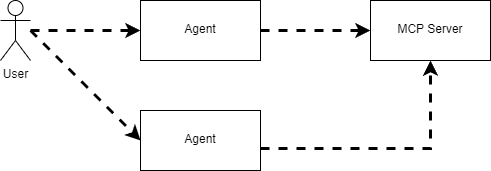

The diagram above was exported from draw.io. Its source (the exported page's mxGraphModel, read from the mxfile embedded in the PNG):
<mxGraphModel dx="693" dy="577" grid="1" gridSize="10" guides="1" tooltips="1" connect="1" arrows="1" fold="1" page="1" pageScale="1" pageWidth="850" pageHeight="1100" math="0" shadow="0">
  <root>
    <mxCell id="0" />
    <mxCell id="1" parent="0" />
    <mxCell id="aVN4WHolgnQnMbO9C0RO-4" value="" style="rounded=0;whiteSpace=wrap;html=1;" parent="1" vertex="1">
      <mxGeometry x="480" y="240" width="120" height="60" as="geometry" />
    </mxCell>
    <mxCell id="aVN4WHolgnQnMbO9C0RO-1" value="" style="rounded=0;whiteSpace=wrap;html=1;" parent="1" vertex="1">
      <mxGeometry x="250" y="240" width="120" height="60" as="geometry" />
    </mxCell>
    <mxCell id="aVN4WHolgnQnMbO9C0RO-2" value="Agent" style="text;html=1;align=center;verticalAlign=middle;whiteSpace=wrap;rounded=0;" parent="1" vertex="1">
      <mxGeometry x="265" y="254" width="90" height="30" as="geometry" />
    </mxCell>
    <mxCell id="aVN4WHolgnQnMbO9C0RO-3" value="MCP Server" style="text;whiteSpace=wrap;align=center;" parent="1" vertex="1">
      <mxGeometry x="495" y="255" width="90" height="30" as="geometry" />
    </mxCell>
    <mxCell id="CsBxFU0ll_3dslrYg9mX-1" value="User" style="shape=umlActor;verticalLabelPosition=bottom;verticalAlign=top;html=1;outlineConnect=0;" parent="1" vertex="1">
      <mxGeometry x="110" y="240" width="30" height="60" as="geometry" />
    </mxCell>
    <mxCell id="MGi1t14IO0t5gAubtUnw-1" value="" style="rounded=0;whiteSpace=wrap;html=1;" vertex="1" parent="1">
      <mxGeometry x="250" y="350" width="120" height="60" as="geometry" />
    </mxCell>
    <mxCell id="MGi1t14IO0t5gAubtUnw-2" value="Agent" style="text;html=1;align=center;verticalAlign=middle;whiteSpace=wrap;rounded=0;" vertex="1" parent="1">
      <mxGeometry x="265" y="364" width="90" height="30" as="geometry" />
    </mxCell>
    <mxCell id="MGi1t14IO0t5gAubtUnw-3" value="" style="endArrow=classic;html=1;rounded=0;entryX=0;entryY=0.5;entryDx=0;entryDy=0;strokeWidth=3;dashed=1;" edge="1" parent="1" source="CsBxFU0ll_3dslrYg9mX-1" target="aVN4WHolgnQnMbO9C0RO-1">
      <mxGeometry width="50" height="50" relative="1" as="geometry">
        <mxPoint x="150" y="430" as="sourcePoint" />
        <mxPoint x="200" y="380" as="targetPoint" />
      </mxGeometry>
    </mxCell>
    <mxCell id="MGi1t14IO0t5gAubtUnw-4" value="" style="endArrow=classic;html=1;rounded=0;entryX=0;entryY=0.5;entryDx=0;entryDy=0;strokeWidth=3;dashed=1;" edge="1" parent="1" target="aVN4WHolgnQnMbO9C0RO-4">
      <mxGeometry width="50" height="50" relative="1" as="geometry">
        <mxPoint x="370" y="270" as="sourcePoint" />
        <mxPoint x="260" y="280" as="targetPoint" />
      </mxGeometry>
    </mxCell>
    <mxCell id="MGi1t14IO0t5gAubtUnw-5" value="" style="endArrow=classic;html=1;rounded=0;entryX=0.5;entryY=1;entryDx=0;entryDy=0;strokeWidth=3;dashed=1;exitX=1;exitY=0.633;exitDx=0;exitDy=0;exitPerimeter=0;edgeStyle=orthogonalEdgeStyle;" edge="1" parent="1" source="MGi1t14IO0t5gAubtUnw-1" target="aVN4WHolgnQnMbO9C0RO-4">
      <mxGeometry width="50" height="50" relative="1" as="geometry">
        <mxPoint x="380" y="280" as="sourcePoint" />
        <mxPoint x="490" y="280" as="targetPoint" />
      </mxGeometry>
    </mxCell>
    <mxCell id="MGi1t14IO0t5gAubtUnw-6" value="" style="endArrow=classic;html=1;rounded=0;entryX=0;entryY=0.5;entryDx=0;entryDy=0;strokeWidth=3;dashed=1;" edge="1" parent="1" target="MGi1t14IO0t5gAubtUnw-1">
      <mxGeometry width="50" height="50" relative="1" as="geometry">
        <mxPoint x="140" y="270" as="sourcePoint" />
        <mxPoint x="260" y="280" as="targetPoint" />
      </mxGeometry>
    </mxCell>
  </root>
</mxGraphModel>